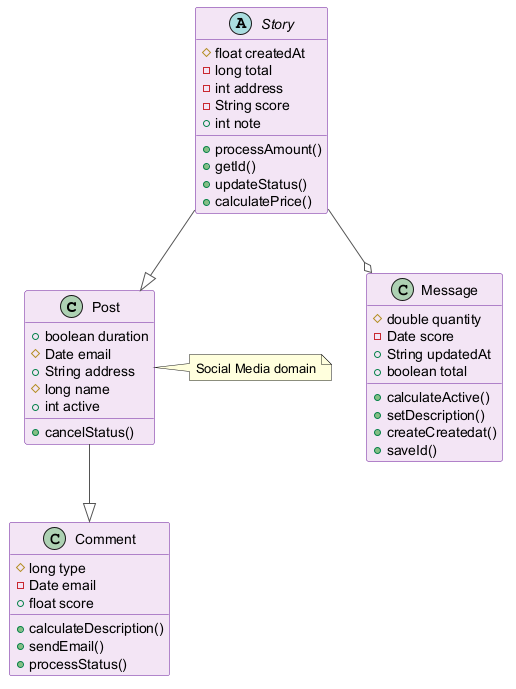

The diagram above was rendered by PlantUML. Its source (embedded in the PNG):
@startuml
skinparam backgroundColor #FFFFFF
skinparam classBackgroundColor #F3E5F5
skinparam classBorderColor #6A1B9A
skinparam ArrowColor #555555
class Post {
  +boolean duration
  #Date email
  +String address
  #long name
  +int active
  +cancelStatus()
}
class Comment {
  #long type
  -Date email
  +float score
  +calculateDescription()
  +sendEmail()
  +processStatus()
}
abstract class Story {
  #float createdAt
  -long total
  -int address
  -String score
  +int note
  +processAmount()
  +getId()
  +updateStatus()
  +calculatePrice()
}
class Message {
  #double quantity
  -Date score
  +String updatedAt
  +boolean total
  +calculateActive()
  +setDescription()
  +createCreatedat()
  +saveId()
}
Story --|> Post
Post --|> Comment
Story --o Message
note right of Post : Social Media domain
@enduml